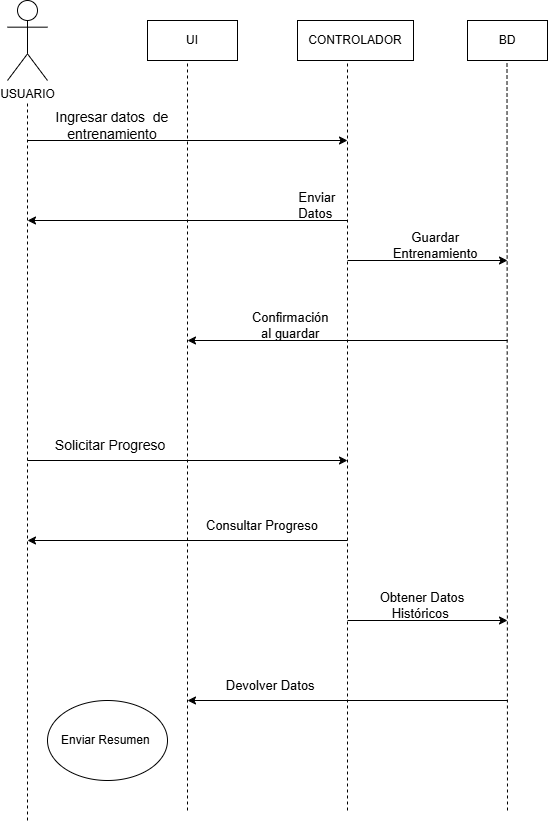

The diagram above was exported from draw.io. Its source (the exported page's mxGraphModel, read from the mxfile embedded in the PNG):
<mxGraphModel dx="947" dy="518" grid="1" gridSize="10" guides="1" tooltips="1" connect="1" arrows="1" fold="1" page="1" pageScale="1" pageWidth="827" pageHeight="1169" background="#FFFFFF" math="0" shadow="0">
  <root>
    <mxCell id="0" />
    <mxCell id="1" parent="0" />
    <mxCell id="VS5FcgIqosV9RzeB2aKN-1" value="USUARIO" style="shape=umlActor;verticalLabelPosition=bottom;verticalAlign=top;html=1;outlineConnect=0;" vertex="1" parent="1">
      <mxGeometry x="60" y="60" width="40" height="80" as="geometry" />
    </mxCell>
    <mxCell id="VS5FcgIqosV9RzeB2aKN-2" value="" style="endArrow=none;dashed=1;html=1;rounded=0;" edge="1" parent="1">
      <mxGeometry width="50" height="50" relative="1" as="geometry">
        <mxPoint x="80" y="880" as="sourcePoint" />
        <mxPoint x="80" y="160" as="targetPoint" />
      </mxGeometry>
    </mxCell>
    <mxCell id="VS5FcgIqosV9RzeB2aKN-4" value="UI" style="rounded=0;whiteSpace=wrap;html=1;" vertex="1" parent="1">
      <mxGeometry x="200" y="80" width="90" height="40" as="geometry" />
    </mxCell>
    <mxCell id="VS5FcgIqosV9RzeB2aKN-5" value="CONTROLADOR" style="rounded=0;whiteSpace=wrap;html=1;" vertex="1" parent="1">
      <mxGeometry x="350" y="80" width="116" height="40" as="geometry" />
    </mxCell>
    <mxCell id="VS5FcgIqosV9RzeB2aKN-6" value="BD" style="rounded=0;whiteSpace=wrap;html=1;" vertex="1" parent="1">
      <mxGeometry x="520" y="80" width="80" height="40" as="geometry" />
    </mxCell>
    <mxCell id="VS5FcgIqosV9RzeB2aKN-7" value="" style="endArrow=none;dashed=1;html=1;rounded=0;" edge="1" parent="1">
      <mxGeometry width="50" height="50" relative="1" as="geometry">
        <mxPoint x="240" y="870" as="sourcePoint" />
        <mxPoint x="240" y="120" as="targetPoint" />
      </mxGeometry>
    </mxCell>
    <mxCell id="VS5FcgIqosV9RzeB2aKN-8" value="" style="endArrow=none;dashed=1;html=1;rounded=0;" edge="1" parent="1">
      <mxGeometry width="50" height="50" relative="1" as="geometry">
        <mxPoint x="400" y="870" as="sourcePoint" />
        <mxPoint x="400" y="120" as="targetPoint" />
      </mxGeometry>
    </mxCell>
    <mxCell id="VS5FcgIqosV9RzeB2aKN-9" value="" style="endArrow=none;dashed=1;html=1;rounded=0;" edge="1" parent="1">
      <mxGeometry width="50" height="50" relative="1" as="geometry">
        <mxPoint x="560" y="870" as="sourcePoint" />
        <mxPoint x="559.5" y="120" as="targetPoint" />
      </mxGeometry>
    </mxCell>
    <mxCell id="VS5FcgIqosV9RzeB2aKN-10" value="" style="endArrow=classic;html=1;rounded=0;" edge="1" parent="1">
      <mxGeometry width="50" height="50" relative="1" as="geometry">
        <mxPoint x="80" y="200" as="sourcePoint" />
        <mxPoint x="400" y="200" as="targetPoint" />
      </mxGeometry>
    </mxCell>
    <mxCell id="VS5FcgIqosV9RzeB2aKN-11" value="" style="endArrow=classic;html=1;rounded=0;" edge="1" parent="1">
      <mxGeometry width="50" height="50" relative="1" as="geometry">
        <mxPoint x="400" y="280" as="sourcePoint" />
        <mxPoint x="80" y="280" as="targetPoint" />
      </mxGeometry>
    </mxCell>
    <mxCell id="VS5FcgIqosV9RzeB2aKN-13" value="" style="endArrow=classic;html=1;rounded=0;" edge="1" parent="1">
      <mxGeometry width="50" height="50" relative="1" as="geometry">
        <mxPoint x="400" y="320" as="sourcePoint" />
        <mxPoint x="560" y="320" as="targetPoint" />
      </mxGeometry>
    </mxCell>
    <mxCell id="VS5FcgIqosV9RzeB2aKN-14" value="" style="endArrow=classic;html=1;rounded=0;" edge="1" parent="1">
      <mxGeometry width="50" height="50" relative="1" as="geometry">
        <mxPoint x="560" y="400" as="sourcePoint" />
        <mxPoint x="240" y="400" as="targetPoint" />
      </mxGeometry>
    </mxCell>
    <mxCell id="VS5FcgIqosV9RzeB2aKN-15" value="" style="endArrow=classic;html=1;rounded=0;" edge="1" parent="1">
      <mxGeometry width="50" height="50" relative="1" as="geometry">
        <mxPoint x="80" y="520" as="sourcePoint" />
        <mxPoint x="400" y="520" as="targetPoint" />
      </mxGeometry>
    </mxCell>
    <mxCell id="VS5FcgIqosV9RzeB2aKN-18" value="&lt;font&gt;Ingresar datos&amp;nbsp; de entrenamiento&lt;/font&gt;" style="text;html=1;align=center;verticalAlign=middle;whiteSpace=wrap;rounded=0;fontSize=14;" vertex="1" parent="1">
      <mxGeometry x="75" y="170" width="180" height="30" as="geometry" />
    </mxCell>
    <mxCell id="VS5FcgIqosV9RzeB2aKN-22" value="Enviar Datos&amp;nbsp;" style="text;html=1;align=center;verticalAlign=middle;whiteSpace=wrap;rounded=0;fontSize=13;" vertex="1" parent="1">
      <mxGeometry x="340" y="250" width="60" height="30" as="geometry" />
    </mxCell>
    <mxCell id="VS5FcgIqosV9RzeB2aKN-23" value="Guardar&amp;nbsp;&lt;div&gt;Entrenamiento&amp;nbsp;&lt;/div&gt;" style="text;html=1;align=center;verticalAlign=middle;whiteSpace=wrap;rounded=0;fontSize=13;" vertex="1" parent="1">
      <mxGeometry x="460" y="290" width="60" height="30" as="geometry" />
    </mxCell>
    <mxCell id="VS5FcgIqosV9RzeB2aKN-24" value="Confirmación&amp;nbsp;&lt;div&gt;al guardar&amp;nbsp;&lt;/div&gt;" style="text;html=1;align=center;verticalAlign=middle;whiteSpace=wrap;rounded=0;fontSize=13;" vertex="1" parent="1">
      <mxGeometry x="290" y="370" width="110" height="30" as="geometry" />
    </mxCell>
    <mxCell id="VS5FcgIqosV9RzeB2aKN-25" value="Solicitar Progreso&amp;nbsp;" style="text;html=1;align=center;verticalAlign=middle;whiteSpace=wrap;rounded=0;fontSize=14;" vertex="1" parent="1">
      <mxGeometry x="100" y="490" width="130" height="30" as="geometry" />
    </mxCell>
    <mxCell id="VS5FcgIqosV9RzeB2aKN-26" value="" style="endArrow=classic;html=1;rounded=0;" edge="1" parent="1">
      <mxGeometry width="50" height="50" relative="1" as="geometry">
        <mxPoint x="400" y="600" as="sourcePoint" />
        <mxPoint x="80" y="600" as="targetPoint" />
      </mxGeometry>
    </mxCell>
    <mxCell id="VS5FcgIqosV9RzeB2aKN-28" value="Consultar Progreso" style="text;html=1;align=center;verticalAlign=middle;whiteSpace=wrap;rounded=0;fontSize=13;" vertex="1" parent="1">
      <mxGeometry x="240" y="570" width="150" height="30" as="geometry" />
    </mxCell>
    <mxCell id="VS5FcgIqosV9RzeB2aKN-29" value="" style="endArrow=classic;html=1;rounded=0;" edge="1" parent="1">
      <mxGeometry width="50" height="50" relative="1" as="geometry">
        <mxPoint x="400" y="680" as="sourcePoint" />
        <mxPoint x="560" y="680" as="targetPoint" />
      </mxGeometry>
    </mxCell>
    <mxCell id="VS5FcgIqosV9RzeB2aKN-30" value="" style="endArrow=classic;html=1;rounded=0;" edge="1" parent="1">
      <mxGeometry width="50" height="50" relative="1" as="geometry">
        <mxPoint x="560" y="760" as="sourcePoint" />
        <mxPoint x="240" y="760" as="targetPoint" />
      </mxGeometry>
    </mxCell>
    <mxCell id="VS5FcgIqosV9RzeB2aKN-31" value="Obtener Datos Históricos&amp;nbsp;" style="text;html=1;align=center;verticalAlign=middle;whiteSpace=wrap;rounded=0;fontSize=13;" vertex="1" parent="1">
      <mxGeometry x="400" y="650" width="150" height="30" as="geometry" />
    </mxCell>
    <mxCell id="VS5FcgIqosV9RzeB2aKN-32" value="Devolver Datos&amp;nbsp;" style="text;html=1;align=center;verticalAlign=middle;whiteSpace=wrap;rounded=0;fontSize=13;" vertex="1" parent="1">
      <mxGeometry x="250" y="730" width="150" height="30" as="geometry" />
    </mxCell>
    <mxCell id="VS5FcgIqosV9RzeB2aKN-33" value="Enviar Resumen&amp;nbsp;" style="ellipse;whiteSpace=wrap;html=1;" vertex="1" parent="1">
      <mxGeometry x="100" y="760" width="120" height="80" as="geometry" />
    </mxCell>
  </root>
</mxGraphModel>